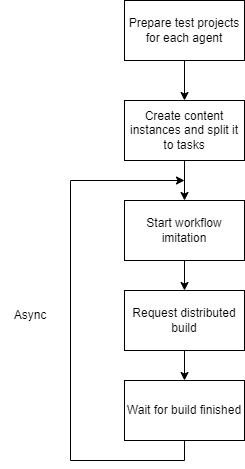

The diagram above was exported from draw.io. Its source (the exported page's mxGraphModel, read from the mxfile embedded in the PNG):
<mxGraphModel dx="460" dy="776" grid="1" gridSize="10" guides="1" tooltips="1" connect="1" arrows="1" fold="1" page="1" pageScale="1" pageWidth="827" pageHeight="1169" math="0" shadow="0">
  <root>
    <mxCell id="0" />
    <mxCell id="1" parent="0" />
    <mxCell id="5" style="edgeStyle=orthogonalEdgeStyle;rounded=0;orthogonalLoop=1;jettySize=auto;html=1;entryX=0.5;entryY=0;entryDx=0;entryDy=0;" parent="1" source="2" target="4" edge="1">
      <mxGeometry relative="1" as="geometry" />
    </mxCell>
    <mxCell id="2" value="Prepare test projects for each agent" style="rounded=0;whiteSpace=wrap;html=1;" parent="1" vertex="1">
      <mxGeometry x="354" y="270" width="120" height="60" as="geometry" />
    </mxCell>
    <mxCell id="7" style="edgeStyle=orthogonalEdgeStyle;rounded=0;orthogonalLoop=1;jettySize=auto;html=1;" parent="1" source="4" target="6" edge="1">
      <mxGeometry relative="1" as="geometry" />
    </mxCell>
    <mxCell id="4" value="Create content instances and split it to tasks" style="rounded=0;whiteSpace=wrap;html=1;" parent="1" vertex="1">
      <mxGeometry x="354" y="370" width="120" height="60" as="geometry" />
    </mxCell>
    <mxCell id="9" style="edgeStyle=orthogonalEdgeStyle;rounded=0;orthogonalLoop=1;jettySize=auto;html=1;entryX=0.5;entryY=0;entryDx=0;entryDy=0;" parent="1" source="6" target="8" edge="1">
      <mxGeometry relative="1" as="geometry" />
    </mxCell>
    <mxCell id="6" value="Start workflow imitation" style="rounded=0;whiteSpace=wrap;html=1;" parent="1" vertex="1">
      <mxGeometry x="354" y="470" width="120" height="60" as="geometry" />
    </mxCell>
    <mxCell id="11" style="edgeStyle=orthogonalEdgeStyle;rounded=0;orthogonalLoop=1;jettySize=auto;html=1;entryX=0.5;entryY=0;entryDx=0;entryDy=0;" parent="1" source="8" target="10" edge="1">
      <mxGeometry relative="1" as="geometry" />
    </mxCell>
    <mxCell id="8" value="Request distributed build" style="rounded=0;whiteSpace=wrap;html=1;" parent="1" vertex="1">
      <mxGeometry x="354" y="560" width="120" height="60" as="geometry" />
    </mxCell>
    <mxCell id="12" style="edgeStyle=orthogonalEdgeStyle;rounded=0;orthogonalLoop=1;jettySize=auto;html=1;" parent="1" source="10" edge="1">
      <mxGeometry relative="1" as="geometry">
        <mxPoint x="414" y="450" as="targetPoint" />
        <Array as="points">
          <mxPoint x="414" y="730" />
          <mxPoint x="300" y="730" />
          <mxPoint x="300" y="450" />
        </Array>
      </mxGeometry>
    </mxCell>
    <mxCell id="10" value="Wait for build finished" style="rounded=0;whiteSpace=wrap;html=1;" parent="1" vertex="1">
      <mxGeometry x="354" y="650" width="120" height="60" as="geometry" />
    </mxCell>
    <mxCell id="13" value="Async" style="text;html=1;strokeColor=none;fillColor=none;align=center;verticalAlign=middle;whiteSpace=wrap;rounded=0;" parent="1" vertex="1">
      <mxGeometry x="230" y="570" width="60" height="30" as="geometry" />
    </mxCell>
  </root>
</mxGraphModel>